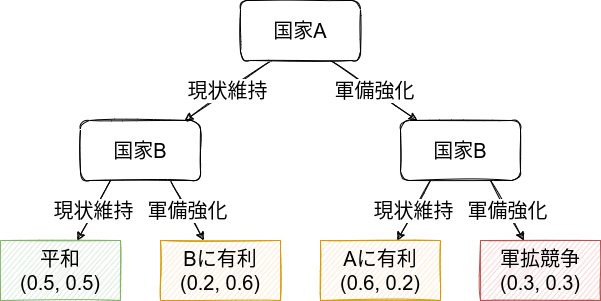

The diagram above was exported from draw.io. Its source (the exported page's mxGraphModel, read from the mxfile embedded in the PNG):
<mxGraphModel dx="1660" dy="691" grid="1" gridSize="10" guides="1" tooltips="1" connect="1" arrows="1" fold="1" page="1" pageScale="1" pageWidth="850" pageHeight="1100" math="0" shadow="0">
  <root>
    <mxCell id="0" />
    <mxCell id="1" parent="0" />
    <mxCell id="12" value="現状維持" style="edgeStyle=none;html=1;exitX=0.25;exitY=1;exitDx=0;exitDy=0;fontSize=20;sketch=1;" parent="1" edge="1">
      <mxGeometry relative="1" as="geometry">
        <mxPoint x="-449" y="100" as="sourcePoint" />
        <mxPoint x="-535.6666666666667" y="160" as="targetPoint" />
      </mxGeometry>
    </mxCell>
    <mxCell id="13" value="軍備強化" style="edgeStyle=none;sketch=1;html=1;exitX=0.75;exitY=1;exitDx=0;exitDy=0;fontSize=20;" parent="1" source="14" target="18" edge="1">
      <mxGeometry relative="1" as="geometry" />
    </mxCell>
    <mxCell id="14" value="&lt;font style=&quot;font-size: 20px&quot;&gt;国家A&lt;/font&gt;" style="whiteSpace=wrap;html=1;sketch=1;rounded=1;" parent="1" vertex="1">
      <mxGeometry x="-480" y="40" width="120" height="60" as="geometry" />
    </mxCell>
    <mxCell id="16" value="現状維持" style="edgeStyle=none;sketch=1;html=1;exitX=0.25;exitY=1;exitDx=0;exitDy=0;fontSize=20;" parent="1" source="18" target="26" edge="1">
      <mxGeometry relative="1" as="geometry">
        <mxPoint x="-373.33333333333326" y="280" as="targetPoint" />
      </mxGeometry>
    </mxCell>
    <mxCell id="17" value="軍備強化" style="edgeStyle=none;sketch=1;html=1;exitX=0.75;exitY=1;exitDx=0;exitDy=0;fontSize=20;" parent="1" source="18" target="27" edge="1">
      <mxGeometry relative="1" as="geometry">
        <mxPoint x="-246.66666666666674" y="280" as="targetPoint" />
      </mxGeometry>
    </mxCell>
    <mxCell id="18" value="&lt;font style=&quot;font-size: 20px&quot;&gt;国家B&lt;/font&gt;" style="whiteSpace=wrap;html=1;sketch=1;rounded=1;" parent="1" vertex="1">
      <mxGeometry x="-320" y="160" width="120" height="60" as="geometry" />
    </mxCell>
    <mxCell id="26" value="Aに有利&lt;br&gt;(0.6, 0.2)" style="whiteSpace=wrap;html=1;rounded=0;sketch=1;fontSize=20;fillColor=#ffe6cc;strokeColor=#d79b00;" parent="1" vertex="1">
      <mxGeometry x="-400" y="280" width="120" height="60" as="geometry" />
    </mxCell>
    <mxCell id="27" value="軍拡競争(0.3, 0.3)" style="whiteSpace=wrap;html=1;rounded=0;sketch=1;fontSize=20;fillColor=#f8cecc;strokeColor=#b85450;" parent="1" vertex="1">
      <mxGeometry x="-240" y="280" width="120" height="60" as="geometry" />
    </mxCell>
    <mxCell id="29" value="現状維持" style="edgeStyle=none;sketch=1;html=1;exitX=0.25;exitY=1;exitDx=0;exitDy=0;fontSize=20;" parent="1" source="31" target="32" edge="1">
      <mxGeometry relative="1" as="geometry">
        <mxPoint x="-693.3333333333333" y="280" as="targetPoint" />
      </mxGeometry>
    </mxCell>
    <mxCell id="30" value="軍備強化" style="edgeStyle=none;sketch=1;html=1;exitX=0.75;exitY=1;exitDx=0;exitDy=0;fontSize=20;" parent="1" source="31" target="33" edge="1">
      <mxGeometry relative="1" as="geometry">
        <mxPoint x="-566.6666666666667" y="280" as="targetPoint" />
      </mxGeometry>
    </mxCell>
    <mxCell id="31" value="&lt;font style=&quot;font-size: 20px&quot;&gt;国家B&lt;/font&gt;" style="whiteSpace=wrap;html=1;sketch=1;rounded=1;" parent="1" vertex="1">
      <mxGeometry x="-640" y="160" width="120" height="60" as="geometry" />
    </mxCell>
    <mxCell id="32" value="平和&lt;br&gt;(0.5, 0.5)" style="whiteSpace=wrap;html=1;rounded=0;sketch=1;fontSize=20;fillColor=#d5e8d4;strokeColor=#82b366;" parent="1" vertex="1">
      <mxGeometry x="-720" y="280" width="120" height="60" as="geometry" />
    </mxCell>
    <mxCell id="33" value="Bに有利&lt;br&gt;(0.2, 0.6)" style="whiteSpace=wrap;html=1;rounded=0;sketch=1;fontSize=20;fillColor=#ffe6cc;strokeColor=#d79b00;" parent="1" vertex="1">
      <mxGeometry x="-560" y="280" width="120" height="60" as="geometry" />
    </mxCell>
  </root>
</mxGraphModel>